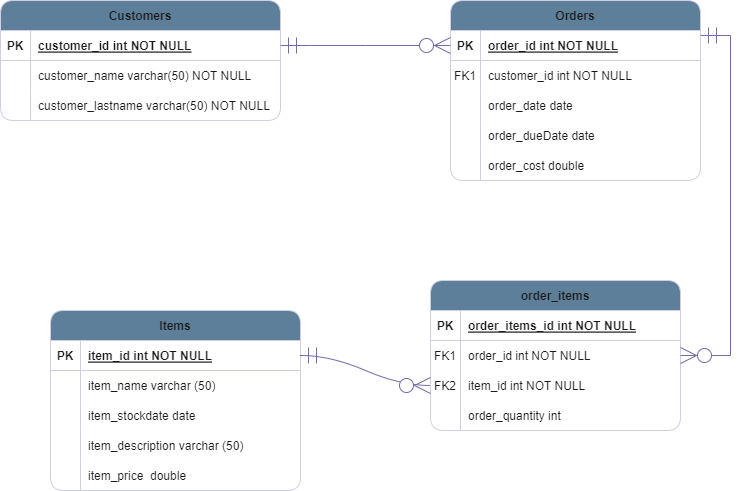

The diagram above was exported from draw.io. Its source (the exported page's mxGraphModel, read from the mxfile embedded in the PNG):
<mxGraphModel dx="599" dy="328" grid="1" gridSize="10" guides="1" tooltips="1" connect="1" arrows="1" fold="1" page="1" pageScale="1" pageWidth="850" pageHeight="1100" background="#FFFFFF" math="0" shadow="0" extFonts="Permanent Marker^https://fonts.googleapis.com/css?family=Permanent+Marker">
  <root>
    <mxCell id="0" />
    <mxCell id="1" parent="0" />
    <mxCell id="C-vyLk0tnHw3VtMMgP7b-2" value="Orders" style="shape=table;startSize=30;container=1;collapsible=1;childLayout=tableLayout;fixedRows=1;rowLines=0;fontStyle=1;align=center;resizeLast=1;fillColor=#5D7F99;strokeColor=#D0CEE2;fontColor=#1A1A1A;rounded=1;" parent="1" vertex="1">
      <mxGeometry x="520" y="220" width="250" height="180" as="geometry" />
    </mxCell>
    <mxCell id="C-vyLk0tnHw3VtMMgP7b-3" value="" style="shape=partialRectangle;collapsible=0;dropTarget=0;pointerEvents=0;fillColor=none;points=[[0,0.5],[1,0.5]];portConstraint=eastwest;top=0;left=0;right=0;bottom=1;strokeColor=#D0CEE2;fontColor=#1A1A1A;rounded=1;" parent="C-vyLk0tnHw3VtMMgP7b-2" vertex="1">
      <mxGeometry y="30" width="250" height="30" as="geometry" />
    </mxCell>
    <mxCell id="C-vyLk0tnHw3VtMMgP7b-4" value="PK" style="shape=partialRectangle;overflow=hidden;connectable=0;fillColor=none;top=0;left=0;bottom=0;right=0;fontStyle=1;strokeColor=#D0CEE2;fontColor=#1A1A1A;rounded=1;" parent="C-vyLk0tnHw3VtMMgP7b-3" vertex="1">
      <mxGeometry width="30" height="30" as="geometry">
        <mxRectangle width="30" height="30" as="alternateBounds" />
      </mxGeometry>
    </mxCell>
    <mxCell id="C-vyLk0tnHw3VtMMgP7b-5" value="order_id int NOT NULL " style="shape=partialRectangle;overflow=hidden;connectable=0;fillColor=none;top=0;left=0;bottom=0;right=0;align=left;spacingLeft=6;fontStyle=5;strokeColor=#D0CEE2;fontColor=#1A1A1A;rounded=1;" parent="C-vyLk0tnHw3VtMMgP7b-3" vertex="1">
      <mxGeometry x="30" width="220" height="30" as="geometry">
        <mxRectangle width="220" height="30" as="alternateBounds" />
      </mxGeometry>
    </mxCell>
    <mxCell id="C-vyLk0tnHw3VtMMgP7b-6" value="" style="shape=partialRectangle;collapsible=0;dropTarget=0;pointerEvents=0;fillColor=none;points=[[0,0.5],[1,0.5]];portConstraint=eastwest;top=0;left=0;right=0;bottom=0;strokeColor=#D0CEE2;fontColor=#1A1A1A;rounded=1;" parent="C-vyLk0tnHw3VtMMgP7b-2" vertex="1">
      <mxGeometry y="60" width="250" height="30" as="geometry" />
    </mxCell>
    <mxCell id="C-vyLk0tnHw3VtMMgP7b-7" value="FK1" style="shape=partialRectangle;overflow=hidden;connectable=0;fillColor=none;top=0;left=0;bottom=0;right=0;strokeColor=#D0CEE2;fontColor=#1A1A1A;rounded=1;" parent="C-vyLk0tnHw3VtMMgP7b-6" vertex="1">
      <mxGeometry width="30" height="30" as="geometry">
        <mxRectangle width="30" height="30" as="alternateBounds" />
      </mxGeometry>
    </mxCell>
    <mxCell id="C-vyLk0tnHw3VtMMgP7b-8" value="customer_id int NOT NULL" style="shape=partialRectangle;overflow=hidden;connectable=0;fillColor=none;top=0;left=0;bottom=0;right=0;align=left;spacingLeft=6;strokeColor=#D0CEE2;fontColor=#1A1A1A;rounded=1;" parent="C-vyLk0tnHw3VtMMgP7b-6" vertex="1">
      <mxGeometry x="30" width="220" height="30" as="geometry">
        <mxRectangle width="220" height="30" as="alternateBounds" />
      </mxGeometry>
    </mxCell>
    <mxCell id="KsC059GvIHpWGhzmgZac-123" value="" style="shape=partialRectangle;collapsible=0;dropTarget=0;pointerEvents=0;fillColor=none;points=[[0,0.5],[1,0.5]];portConstraint=eastwest;top=0;left=0;right=0;bottom=0;strokeColor=#D0CEE2;fontColor=#1A1A1A;rounded=1;" parent="C-vyLk0tnHw3VtMMgP7b-2" vertex="1">
      <mxGeometry y="90" width="250" height="30" as="geometry" />
    </mxCell>
    <mxCell id="KsC059GvIHpWGhzmgZac-124" value="" style="shape=partialRectangle;overflow=hidden;connectable=0;fillColor=none;top=0;left=0;bottom=0;right=0;strokeColor=#D0CEE2;fontColor=#1A1A1A;rounded=1;" parent="KsC059GvIHpWGhzmgZac-123" vertex="1">
      <mxGeometry width="30" height="30" as="geometry">
        <mxRectangle width="30" height="30" as="alternateBounds" />
      </mxGeometry>
    </mxCell>
    <mxCell id="KsC059GvIHpWGhzmgZac-125" value="order_date date" style="shape=partialRectangle;overflow=hidden;connectable=0;fillColor=none;top=0;left=0;bottom=0;right=0;align=left;spacingLeft=6;strokeColor=#D0CEE2;fontColor=#1A1A1A;rounded=1;" parent="KsC059GvIHpWGhzmgZac-123" vertex="1">
      <mxGeometry x="30" width="220" height="30" as="geometry">
        <mxRectangle width="220" height="30" as="alternateBounds" />
      </mxGeometry>
    </mxCell>
    <mxCell id="KsC059GvIHpWGhzmgZac-129" value="" style="shape=partialRectangle;collapsible=0;dropTarget=0;pointerEvents=0;fillColor=none;points=[[0,0.5],[1,0.5]];portConstraint=eastwest;top=0;left=0;right=0;bottom=0;strokeColor=#D0CEE2;fontColor=#1A1A1A;rounded=1;" parent="C-vyLk0tnHw3VtMMgP7b-2" vertex="1">
      <mxGeometry y="120" width="250" height="30" as="geometry" />
    </mxCell>
    <mxCell id="KsC059GvIHpWGhzmgZac-130" value="" style="shape=partialRectangle;overflow=hidden;connectable=0;fillColor=none;top=0;left=0;bottom=0;right=0;strokeColor=#D0CEE2;fontColor=#1A1A1A;rounded=1;" parent="KsC059GvIHpWGhzmgZac-129" vertex="1">
      <mxGeometry width="30" height="30" as="geometry">
        <mxRectangle width="30" height="30" as="alternateBounds" />
      </mxGeometry>
    </mxCell>
    <mxCell id="KsC059GvIHpWGhzmgZac-131" value="order_dueDate date" style="shape=partialRectangle;overflow=hidden;connectable=0;fillColor=none;top=0;left=0;bottom=0;right=0;align=left;spacingLeft=6;strokeColor=#D0CEE2;fontColor=#1A1A1A;rounded=1;" parent="KsC059GvIHpWGhzmgZac-129" vertex="1">
      <mxGeometry x="30" width="220" height="30" as="geometry">
        <mxRectangle width="220" height="30" as="alternateBounds" />
      </mxGeometry>
    </mxCell>
    <mxCell id="KsC059GvIHpWGhzmgZac-120" value="" style="shape=partialRectangle;collapsible=0;dropTarget=0;pointerEvents=0;fillColor=none;points=[[0,0.5],[1,0.5]];portConstraint=eastwest;top=0;left=0;right=0;bottom=0;strokeColor=#D0CEE2;fontColor=#1A1A1A;rounded=1;" parent="C-vyLk0tnHw3VtMMgP7b-2" vertex="1">
      <mxGeometry y="150" width="250" height="30" as="geometry" />
    </mxCell>
    <mxCell id="KsC059GvIHpWGhzmgZac-121" value="" style="shape=partialRectangle;overflow=hidden;connectable=0;fillColor=none;top=0;left=0;bottom=0;right=0;strokeColor=#D0CEE2;fontColor=#1A1A1A;rounded=1;" parent="KsC059GvIHpWGhzmgZac-120" vertex="1">
      <mxGeometry width="30" height="30" as="geometry">
        <mxRectangle width="30" height="30" as="alternateBounds" />
      </mxGeometry>
    </mxCell>
    <mxCell id="KsC059GvIHpWGhzmgZac-122" value="order_cost double" style="shape=partialRectangle;overflow=hidden;connectable=0;fillColor=none;top=0;left=0;bottom=0;right=0;align=left;spacingLeft=6;strokeColor=#D0CEE2;fontColor=#1A1A1A;rounded=1;" parent="KsC059GvIHpWGhzmgZac-120" vertex="1">
      <mxGeometry x="30" width="220" height="30" as="geometry">
        <mxRectangle width="220" height="30" as="alternateBounds" />
      </mxGeometry>
    </mxCell>
    <mxCell id="C-vyLk0tnHw3VtMMgP7b-23" value="Customers" style="shape=table;startSize=30;container=1;collapsible=1;childLayout=tableLayout;fixedRows=1;rowLines=0;fontStyle=1;align=center;resizeLast=1;fillColor=#5D7F99;strokeColor=#D0CEE2;fontColor=#1A1A1A;rounded=1;fillStyle=auto;" parent="1" vertex="1">
      <mxGeometry x="70" y="220" width="280" height="120" as="geometry">
        <mxRectangle x="120" y="100" width="100" height="30" as="alternateBounds" />
      </mxGeometry>
    </mxCell>
    <mxCell id="C-vyLk0tnHw3VtMMgP7b-24" value="" style="shape=partialRectangle;collapsible=0;dropTarget=0;pointerEvents=0;fillColor=none;points=[[0,0.5],[1,0.5]];portConstraint=eastwest;top=0;left=0;right=0;bottom=1;strokeColor=#D0CEE2;fontColor=#1A1A1A;rounded=1;" parent="C-vyLk0tnHw3VtMMgP7b-23" vertex="1">
      <mxGeometry y="30" width="280" height="30" as="geometry" />
    </mxCell>
    <mxCell id="C-vyLk0tnHw3VtMMgP7b-25" value="PK" style="shape=partialRectangle;overflow=hidden;connectable=0;fillColor=none;top=0;left=0;bottom=0;right=0;fontStyle=1;strokeColor=#D0CEE2;fontColor=#1A1A1A;rounded=1;" parent="C-vyLk0tnHw3VtMMgP7b-24" vertex="1">
      <mxGeometry width="30" height="30" as="geometry">
        <mxRectangle width="30" height="30" as="alternateBounds" />
      </mxGeometry>
    </mxCell>
    <mxCell id="C-vyLk0tnHw3VtMMgP7b-26" value="customer_id int NOT NULL " style="shape=partialRectangle;overflow=hidden;connectable=0;fillColor=none;top=0;left=0;bottom=0;right=0;align=left;spacingLeft=6;fontStyle=5;strokeColor=#D0CEE2;fontColor=#1A1A1A;rounded=1;" parent="C-vyLk0tnHw3VtMMgP7b-24" vertex="1">
      <mxGeometry x="30" width="250" height="30" as="geometry">
        <mxRectangle width="250" height="30" as="alternateBounds" />
      </mxGeometry>
    </mxCell>
    <mxCell id="C-vyLk0tnHw3VtMMgP7b-27" value="" style="shape=partialRectangle;collapsible=0;dropTarget=0;pointerEvents=0;fillColor=none;points=[[0,0.5],[1,0.5]];portConstraint=eastwest;top=0;left=0;right=0;bottom=0;strokeColor=#D0CEE2;fontColor=#1A1A1A;rounded=1;" parent="C-vyLk0tnHw3VtMMgP7b-23" vertex="1">
      <mxGeometry y="60" width="280" height="30" as="geometry" />
    </mxCell>
    <mxCell id="C-vyLk0tnHw3VtMMgP7b-28" value="" style="shape=partialRectangle;overflow=hidden;connectable=0;fillColor=none;top=0;left=0;bottom=0;right=0;strokeColor=#D0CEE2;fontColor=#1A1A1A;rounded=1;" parent="C-vyLk0tnHw3VtMMgP7b-27" vertex="1">
      <mxGeometry width="30" height="30" as="geometry">
        <mxRectangle width="30" height="30" as="alternateBounds" />
      </mxGeometry>
    </mxCell>
    <mxCell id="C-vyLk0tnHw3VtMMgP7b-29" value="customer_name varchar(50) NOT NULL" style="shape=partialRectangle;overflow=hidden;connectable=0;fillColor=none;top=0;left=0;bottom=0;right=0;align=left;spacingLeft=6;strokeColor=#D0CEE2;fontColor=#1A1A1A;rounded=1;" parent="C-vyLk0tnHw3VtMMgP7b-27" vertex="1">
      <mxGeometry x="30" width="250" height="30" as="geometry">
        <mxRectangle width="250" height="30" as="alternateBounds" />
      </mxGeometry>
    </mxCell>
    <mxCell id="KsC059GvIHpWGhzmgZac-12" value="" style="shape=partialRectangle;collapsible=0;dropTarget=0;pointerEvents=0;fillColor=none;points=[[0,0.5],[1,0.5]];portConstraint=eastwest;top=0;left=0;right=0;bottom=0;strokeColor=#D0CEE2;fontColor=#1A1A1A;rounded=1;" parent="C-vyLk0tnHw3VtMMgP7b-23" vertex="1">
      <mxGeometry y="90" width="280" height="30" as="geometry" />
    </mxCell>
    <mxCell id="KsC059GvIHpWGhzmgZac-13" value="" style="shape=partialRectangle;overflow=hidden;connectable=0;fillColor=none;top=0;left=0;bottom=0;right=0;strokeColor=#D0CEE2;fontColor=#1A1A1A;rounded=1;" parent="KsC059GvIHpWGhzmgZac-12" vertex="1">
      <mxGeometry width="30" height="30" as="geometry">
        <mxRectangle width="30" height="30" as="alternateBounds" />
      </mxGeometry>
    </mxCell>
    <mxCell id="KsC059GvIHpWGhzmgZac-14" value="customer_lastname varchar(50) NOT NULL" style="shape=partialRectangle;overflow=hidden;connectable=0;fillColor=none;top=0;left=0;bottom=0;right=0;align=left;spacingLeft=6;strokeColor=#D0CEE2;fontColor=#1A1A1A;rounded=1;" parent="KsC059GvIHpWGhzmgZac-12" vertex="1">
      <mxGeometry x="30" width="250" height="30" as="geometry">
        <mxRectangle width="250" height="30" as="alternateBounds" />
      </mxGeometry>
    </mxCell>
    <mxCell id="KsC059GvIHpWGhzmgZac-3" value="Items" style="shape=table;startSize=30;container=1;collapsible=1;childLayout=tableLayout;fixedRows=1;rowLines=0;fontStyle=1;align=center;resizeLast=1;fillColor=#5D7F99;strokeColor=#D0CEE2;fontColor=#1A1A1A;rounded=1;" parent="1" vertex="1">
      <mxGeometry x="120" y="530" width="250" height="180" as="geometry" />
    </mxCell>
    <mxCell id="KsC059GvIHpWGhzmgZac-4" value="" style="shape=partialRectangle;collapsible=0;dropTarget=0;pointerEvents=0;fillColor=none;points=[[0,0.5],[1,0.5]];portConstraint=eastwest;top=0;left=0;right=0;bottom=1;strokeColor=#D0CEE2;fontColor=#1A1A1A;rounded=1;" parent="KsC059GvIHpWGhzmgZac-3" vertex="1">
      <mxGeometry y="30" width="250" height="30" as="geometry" />
    </mxCell>
    <mxCell id="KsC059GvIHpWGhzmgZac-5" value="PK" style="shape=partialRectangle;overflow=hidden;connectable=0;fillColor=none;top=0;left=0;bottom=0;right=0;fontStyle=1;strokeColor=#D0CEE2;fontColor=#1A1A1A;rounded=1;" parent="KsC059GvIHpWGhzmgZac-4" vertex="1">
      <mxGeometry width="30" height="30" as="geometry">
        <mxRectangle width="30" height="30" as="alternateBounds" />
      </mxGeometry>
    </mxCell>
    <mxCell id="KsC059GvIHpWGhzmgZac-6" value="item_id int NOT NULL" style="shape=partialRectangle;overflow=hidden;connectable=0;fillColor=none;top=0;left=0;bottom=0;right=0;align=left;spacingLeft=6;fontStyle=5;strokeColor=#D0CEE2;fontColor=#1A1A1A;rounded=1;" parent="KsC059GvIHpWGhzmgZac-4" vertex="1">
      <mxGeometry x="30" width="220" height="30" as="geometry">
        <mxRectangle width="220" height="30" as="alternateBounds" />
      </mxGeometry>
    </mxCell>
    <mxCell id="KsC059GvIHpWGhzmgZac-7" value="" style="shape=partialRectangle;collapsible=0;dropTarget=0;pointerEvents=0;fillColor=none;points=[[0,0.5],[1,0.5]];portConstraint=eastwest;top=0;left=0;right=0;bottom=0;strokeColor=#D0CEE2;fontColor=#1A1A1A;rounded=1;" parent="KsC059GvIHpWGhzmgZac-3" vertex="1">
      <mxGeometry y="60" width="250" height="30" as="geometry" />
    </mxCell>
    <mxCell id="KsC059GvIHpWGhzmgZac-8" value="" style="shape=partialRectangle;overflow=hidden;connectable=0;fillColor=none;top=0;left=0;bottom=0;right=0;strokeColor=#D0CEE2;fontColor=#1A1A1A;rounded=1;" parent="KsC059GvIHpWGhzmgZac-7" vertex="1">
      <mxGeometry width="30" height="30" as="geometry">
        <mxRectangle width="30" height="30" as="alternateBounds" />
      </mxGeometry>
    </mxCell>
    <mxCell id="KsC059GvIHpWGhzmgZac-9" value="item_name varchar (50)" style="shape=partialRectangle;overflow=hidden;connectable=0;fillColor=none;top=0;left=0;bottom=0;right=0;align=left;spacingLeft=6;strokeColor=#D0CEE2;fontColor=#1A1A1A;rounded=1;" parent="KsC059GvIHpWGhzmgZac-7" vertex="1">
      <mxGeometry x="30" width="220" height="30" as="geometry">
        <mxRectangle width="220" height="30" as="alternateBounds" />
      </mxGeometry>
    </mxCell>
    <mxCell id="KsC059GvIHpWGhzmgZac-36" value="" style="shape=partialRectangle;collapsible=0;dropTarget=0;pointerEvents=0;fillColor=none;points=[[0,0.5],[1,0.5]];portConstraint=eastwest;top=0;left=0;right=0;bottom=0;strokeColor=#D0CEE2;fontColor=#1A1A1A;rounded=1;" parent="KsC059GvIHpWGhzmgZac-3" vertex="1">
      <mxGeometry y="90" width="250" height="30" as="geometry" />
    </mxCell>
    <mxCell id="KsC059GvIHpWGhzmgZac-37" value="" style="shape=partialRectangle;overflow=hidden;connectable=0;fillColor=none;top=0;left=0;bottom=0;right=0;strokeColor=#D0CEE2;fontColor=#1A1A1A;rounded=1;" parent="KsC059GvIHpWGhzmgZac-36" vertex="1">
      <mxGeometry width="30" height="30" as="geometry">
        <mxRectangle width="30" height="30" as="alternateBounds" />
      </mxGeometry>
    </mxCell>
    <mxCell id="KsC059GvIHpWGhzmgZac-38" value="item_stockdate date" style="shape=partialRectangle;overflow=hidden;connectable=0;fillColor=none;top=0;left=0;bottom=0;right=0;align=left;spacingLeft=6;strokeColor=#D0CEE2;fontColor=#1A1A1A;rounded=1;" parent="KsC059GvIHpWGhzmgZac-36" vertex="1">
      <mxGeometry x="30" width="220" height="30" as="geometry">
        <mxRectangle width="220" height="30" as="alternateBounds" />
      </mxGeometry>
    </mxCell>
    <mxCell id="KsC059GvIHpWGhzmgZac-33" value="" style="shape=partialRectangle;collapsible=0;dropTarget=0;pointerEvents=0;fillColor=none;points=[[0,0.5],[1,0.5]];portConstraint=eastwest;top=0;left=0;right=0;bottom=0;strokeColor=#D0CEE2;fontColor=#1A1A1A;rounded=1;" parent="KsC059GvIHpWGhzmgZac-3" vertex="1">
      <mxGeometry y="120" width="250" height="30" as="geometry" />
    </mxCell>
    <mxCell id="KsC059GvIHpWGhzmgZac-34" value="" style="shape=partialRectangle;overflow=hidden;connectable=0;fillColor=none;top=0;left=0;bottom=0;right=0;strokeColor=#D0CEE2;fontColor=#1A1A1A;rounded=1;" parent="KsC059GvIHpWGhzmgZac-33" vertex="1">
      <mxGeometry width="30" height="30" as="geometry">
        <mxRectangle width="30" height="30" as="alternateBounds" />
      </mxGeometry>
    </mxCell>
    <mxCell id="KsC059GvIHpWGhzmgZac-35" value="item_description varchar (50)" style="shape=partialRectangle;overflow=hidden;connectable=0;fillColor=none;top=0;left=0;bottom=0;right=0;align=left;spacingLeft=6;strokeColor=#D0CEE2;fontColor=#1A1A1A;rounded=1;" parent="KsC059GvIHpWGhzmgZac-33" vertex="1">
      <mxGeometry x="30" width="220" height="30" as="geometry">
        <mxRectangle width="220" height="30" as="alternateBounds" />
      </mxGeometry>
    </mxCell>
    <mxCell id="KsC059GvIHpWGhzmgZac-82" value="" style="shape=partialRectangle;collapsible=0;dropTarget=0;pointerEvents=0;fillColor=none;points=[[0,0.5],[1,0.5]];portConstraint=eastwest;top=0;left=0;right=0;bottom=0;strokeColor=#D0CEE2;fontColor=#1A1A1A;rounded=1;" parent="KsC059GvIHpWGhzmgZac-3" vertex="1">
      <mxGeometry y="150" width="250" height="30" as="geometry" />
    </mxCell>
    <mxCell id="KsC059GvIHpWGhzmgZac-83" value="" style="shape=partialRectangle;overflow=hidden;connectable=0;fillColor=none;top=0;left=0;bottom=0;right=0;strokeColor=#D0CEE2;fontColor=#1A1A1A;rounded=1;" parent="KsC059GvIHpWGhzmgZac-82" vertex="1">
      <mxGeometry width="30" height="30" as="geometry">
        <mxRectangle width="30" height="30" as="alternateBounds" />
      </mxGeometry>
    </mxCell>
    <mxCell id="KsC059GvIHpWGhzmgZac-84" value="item_price  double" style="shape=partialRectangle;overflow=hidden;connectable=0;fillColor=none;top=0;left=0;bottom=0;right=0;align=left;spacingLeft=6;strokeColor=#D0CEE2;fontColor=#1A1A1A;rounded=1;" parent="KsC059GvIHpWGhzmgZac-82" vertex="1">
      <mxGeometry x="30" width="220" height="30" as="geometry">
        <mxRectangle width="220" height="30" as="alternateBounds" />
      </mxGeometry>
    </mxCell>
    <mxCell id="KsC059GvIHpWGhzmgZac-88" value="order_items" style="shape=table;startSize=30;container=1;collapsible=1;childLayout=tableLayout;fixedRows=1;rowLines=0;fontStyle=1;align=center;resizeLast=1;fillColor=#5D7F99;strokeColor=#D0CEE2;fontColor=#1A1A1A;rounded=1;" parent="1" vertex="1">
      <mxGeometry x="500" y="500" width="250" height="150" as="geometry" />
    </mxCell>
    <mxCell id="KsC059GvIHpWGhzmgZac-89" value="" style="shape=partialRectangle;collapsible=0;dropTarget=0;pointerEvents=0;fillColor=none;points=[[0,0.5],[1,0.5]];portConstraint=eastwest;top=0;left=0;right=0;bottom=1;strokeColor=#D0CEE2;fontColor=#1A1A1A;rounded=1;" parent="KsC059GvIHpWGhzmgZac-88" vertex="1">
      <mxGeometry y="30" width="250" height="30" as="geometry" />
    </mxCell>
    <mxCell id="KsC059GvIHpWGhzmgZac-90" value="PK" style="shape=partialRectangle;overflow=hidden;connectable=0;fillColor=none;top=0;left=0;bottom=0;right=0;fontStyle=1;strokeColor=#D0CEE2;fontColor=#1A1A1A;rounded=1;" parent="KsC059GvIHpWGhzmgZac-89" vertex="1">
      <mxGeometry width="30" height="30" as="geometry">
        <mxRectangle width="30" height="30" as="alternateBounds" />
      </mxGeometry>
    </mxCell>
    <mxCell id="KsC059GvIHpWGhzmgZac-91" value="order_items_id int NOT NULL " style="shape=partialRectangle;overflow=hidden;connectable=0;fillColor=none;top=0;left=0;bottom=0;right=0;align=left;spacingLeft=6;fontStyle=5;strokeColor=#D0CEE2;fontColor=#1A1A1A;rounded=1;" parent="KsC059GvIHpWGhzmgZac-89" vertex="1">
      <mxGeometry x="30" width="220" height="30" as="geometry">
        <mxRectangle width="220" height="30" as="alternateBounds" />
      </mxGeometry>
    </mxCell>
    <mxCell id="KsC059GvIHpWGhzmgZac-92" value="" style="shape=partialRectangle;collapsible=0;dropTarget=0;pointerEvents=0;fillColor=none;points=[[0,0.5],[1,0.5]];portConstraint=eastwest;top=0;left=0;right=0;bottom=0;strokeColor=#D0CEE2;fontColor=#1A1A1A;rounded=1;" parent="KsC059GvIHpWGhzmgZac-88" vertex="1">
      <mxGeometry y="60" width="250" height="30" as="geometry" />
    </mxCell>
    <mxCell id="KsC059GvIHpWGhzmgZac-93" value="FK1" style="shape=partialRectangle;overflow=hidden;connectable=0;fillColor=none;top=0;left=0;bottom=0;right=0;strokeColor=#D0CEE2;fontColor=#1A1A1A;rounded=1;" parent="KsC059GvIHpWGhzmgZac-92" vertex="1">
      <mxGeometry width="30" height="30" as="geometry">
        <mxRectangle width="30" height="30" as="alternateBounds" />
      </mxGeometry>
    </mxCell>
    <mxCell id="KsC059GvIHpWGhzmgZac-94" value="order_id int NOT NULL" style="shape=partialRectangle;overflow=hidden;connectable=0;fillColor=none;top=0;left=0;bottom=0;right=0;align=left;spacingLeft=6;strokeColor=#D0CEE2;fontColor=#1A1A1A;rounded=1;" parent="KsC059GvIHpWGhzmgZac-92" vertex="1">
      <mxGeometry x="30" width="220" height="30" as="geometry">
        <mxRectangle width="220" height="30" as="alternateBounds" />
      </mxGeometry>
    </mxCell>
    <mxCell id="KsC059GvIHpWGhzmgZac-139" value="" style="shape=partialRectangle;collapsible=0;dropTarget=0;pointerEvents=0;fillColor=none;points=[[0,0.5],[1,0.5]];portConstraint=eastwest;top=0;left=0;right=0;bottom=0;strokeColor=#D0CEE2;fontColor=#1A1A1A;rounded=1;" parent="KsC059GvIHpWGhzmgZac-88" vertex="1">
      <mxGeometry y="90" width="250" height="30" as="geometry" />
    </mxCell>
    <mxCell id="KsC059GvIHpWGhzmgZac-140" value="FK2" style="shape=partialRectangle;overflow=hidden;connectable=0;fillColor=none;top=0;left=0;bottom=0;right=0;strokeColor=#D0CEE2;fontColor=#1A1A1A;rounded=1;" parent="KsC059GvIHpWGhzmgZac-139" vertex="1">
      <mxGeometry width="30" height="30" as="geometry">
        <mxRectangle width="30" height="30" as="alternateBounds" />
      </mxGeometry>
    </mxCell>
    <mxCell id="KsC059GvIHpWGhzmgZac-141" value="item_id int NOT NULL" style="shape=partialRectangle;overflow=hidden;connectable=0;fillColor=none;top=0;left=0;bottom=0;right=0;align=left;spacingLeft=6;strokeColor=#D0CEE2;fontColor=#1A1A1A;rounded=1;" parent="KsC059GvIHpWGhzmgZac-139" vertex="1">
      <mxGeometry x="30" width="220" height="30" as="geometry">
        <mxRectangle width="220" height="30" as="alternateBounds" />
      </mxGeometry>
    </mxCell>
    <mxCell id="KsC059GvIHpWGhzmgZac-95" value="" style="shape=partialRectangle;collapsible=0;dropTarget=0;pointerEvents=0;fillColor=none;points=[[0,0.5],[1,0.5]];portConstraint=eastwest;top=0;left=0;right=0;bottom=0;strokeColor=#D0CEE2;fontColor=#1A1A1A;rounded=1;" parent="KsC059GvIHpWGhzmgZac-88" vertex="1">
      <mxGeometry y="120" width="250" height="30" as="geometry" />
    </mxCell>
    <mxCell id="KsC059GvIHpWGhzmgZac-96" value="" style="shape=partialRectangle;overflow=hidden;connectable=0;fillColor=none;top=0;left=0;bottom=0;right=0;strokeColor=#D0CEE2;fontColor=#1A1A1A;rounded=1;" parent="KsC059GvIHpWGhzmgZac-95" vertex="1">
      <mxGeometry width="30" height="30" as="geometry">
        <mxRectangle width="30" height="30" as="alternateBounds" />
      </mxGeometry>
    </mxCell>
    <mxCell id="KsC059GvIHpWGhzmgZac-97" value="order_quantity int" style="shape=partialRectangle;overflow=hidden;connectable=0;fillColor=none;top=0;left=0;bottom=0;right=0;align=left;spacingLeft=6;strokeColor=#D0CEE2;fontColor=#1A1A1A;rounded=1;" parent="KsC059GvIHpWGhzmgZac-95" vertex="1">
      <mxGeometry x="30" width="220" height="30" as="geometry">
        <mxRectangle width="220" height="30" as="alternateBounds" />
      </mxGeometry>
    </mxCell>
    <mxCell id="KsC059GvIHpWGhzmgZac-136" value="" style="edgeStyle=entityRelationEdgeStyle;fontSize=12;html=1;endArrow=ERzeroToMany;startArrow=ERmandOne;rounded=0;fontColor=#1A1A1A;startSize=14;endSize=14;strokeColor=#736CA8;curved=1;exitX=1;exitY=0.5;exitDx=0;exitDy=0;entryX=0;entryY=0.5;entryDx=0;entryDy=0;" parent="1" source="KsC059GvIHpWGhzmgZac-4" target="KsC059GvIHpWGhzmgZac-139" edge="1">
      <mxGeometry width="100" height="100" relative="1" as="geometry">
        <mxPoint x="390" y="570" as="sourcePoint" />
        <mxPoint x="490" y="470" as="targetPoint" />
      </mxGeometry>
    </mxCell>
    <mxCell id="KsC059GvIHpWGhzmgZac-137" value="" style="edgeStyle=entityRelationEdgeStyle;fontSize=12;html=1;endArrow=ERzeroToMany;startArrow=ERmandOne;rounded=0;fontColor=#1A1A1A;startSize=14;endSize=14;strokeColor=#736CA8;curved=1;exitX=1;exitY=0.5;exitDx=0;exitDy=0;entryX=0;entryY=0.5;entryDx=0;entryDy=0;" parent="1" source="C-vyLk0tnHw3VtMMgP7b-24" target="C-vyLk0tnHw3VtMMgP7b-3" edge="1">
      <mxGeometry width="100" height="100" relative="1" as="geometry">
        <mxPoint x="570" y="510" as="sourcePoint" />
        <mxPoint x="500" y="260" as="targetPoint" />
      </mxGeometry>
    </mxCell>
    <mxCell id="KsC059GvIHpWGhzmgZac-138" value="" style="edgeStyle=entityRelationEdgeStyle;fontSize=12;html=1;endArrow=ERzeroToMany;startArrow=ERmandOne;rounded=0;fontColor=#1A1A1A;startSize=14;endSize=14;strokeColor=#736CA8;" parent="1" target="KsC059GvIHpWGhzmgZac-92" edge="1">
      <mxGeometry width="100" height="100" relative="1" as="geometry">
        <mxPoint x="770" y="255" as="sourcePoint" />
        <mxPoint x="820" y="630" as="targetPoint" />
      </mxGeometry>
    </mxCell>
  </root>
</mxGraphModel>